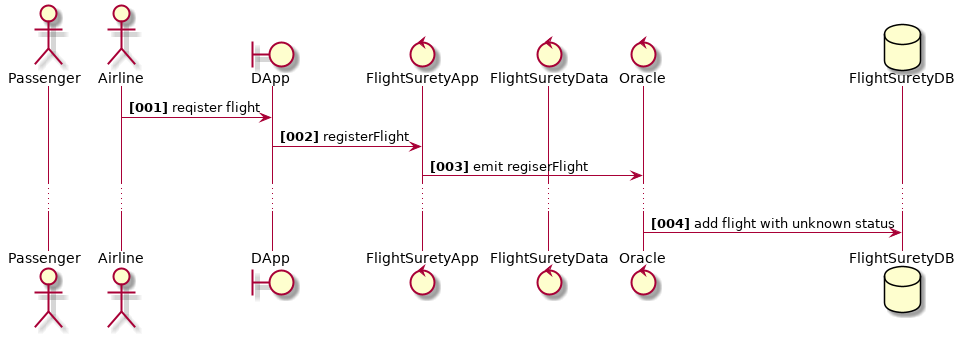

The diagram above was rendered by PlantUML. Its source (embedded in the PNG):
@startuml
actor Passenger
actor Airline
boundary DApp
control FlightSuretyApp
control FlightSuretyData
control Oracle
database FlightSuretyDB

autonumber "<b>[000]"
Airline -> DApp: reqister flight
DApp -> FlightSuretyApp: registerFlight
FlightSuretyApp -> Oracle : emit regiserFlight
...
Oracle -> FlightSuretyDB : add flight with unknown status
@enduml